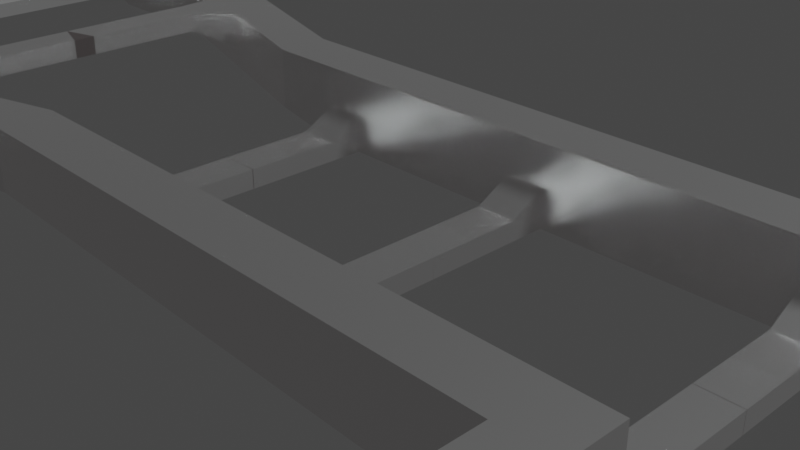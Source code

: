 # Source: Chasis.blend  (saved by Blender 2.83.19; exported with 4.5.12 LTS)
import bpy
from mathutils import Matrix  # noqa: F401  (used for matrix-valued properties, if any)

bpy.ops.wm.read_factory_settings(use_empty=True)
scene = bpy.context.scene
scene.name = 'Scene'

# ---- collections
col_collection = bpy.data.collections.new('Collection'); scene.collection.children.link(col_collection)

# ---- materials (node trees are filled in below, after node groups)
mat_material_001 = bpy.data.materials.new('Material.001')
mat_material_001.use_transparent_shadow = False

# ---- material node trees
mat_material_001.use_nodes = True; mat_material_001.node_tree.nodes.clear()
_N = mat_material_001.node_tree.nodes; _L = mat_material_001.node_tree.links
n0 = _N.new('ShaderNodeOutputMaterial'); n0.name = 'Material Output'; n0.location = (300, 0)
n1 = _N.new('ShaderNodeBsdfPrincipled'); n1.name = 'Iron'; n1.location = (0, 0)
n1.inputs[0].default_value = (0.552, 0.571, 0.571, 1.0)
n1.inputs[1].default_value = 1.0
n1.inputs[2].default_value = 0.1
n1.inputs[3].default_value = 1.45
n1.inputs[27].default_value = (0.01739, 0.01519, 0.01519, 1.0)
n1.inputs[28].default_value = 1.0
_L.new(n1.outputs[0], n0.inputs[0])
n0.is_active_output = True

# ---- world
world_world = bpy.data.worlds.new('World'); scene.world = world_world
world_world.use_nodes = True; world_world.node_tree.nodes.clear()
_N = world_world.node_tree.nodes; _L = world_world.node_tree.links
n0 = _N.new('ShaderNodeOutputWorld'); n0.name = 'World Output'; n0.location = (300, 300)
n1 = _N.new('ShaderNodeBackground'); n1.name = 'Background'; n1.location = (10, 300)
n1.inputs[0].default_value = (0.05088, 0.05088, 0.05088, 1.0)
_L.new(n1.outputs[0], n0.inputs[0])
n0.is_active_output = True
world_world.color = (0.05088, 0.05088, 0.05088)
world_world.use_sun_shadow = False
world_world.sun_shadow_jitter_overblur = 0.0

# ---- cameras
cam_camera = bpy.data.cameras.new('Camera')
cam_camera.clip_end = 100.0
cam_camera.ortho_scale = 7.314

# ---- lights
light_light = bpy.data.lights.new('Light', 'SUN')
light_light.transmission_factor = 0.0
light_light.angle = 0.1993
light_light.energy = 1000.0
light_light.shadow_soft_size = 0.1
light_light.shadow_cascade_max_distance = 1000.0

# ---- meshes
me_cube_001 = bpy.data.meshes.new('Cube.001')
me_cube_001.from_pydata([(-1.0, -1.0, -0.6155), (-1.0, -1.0, 1.0), (-1.0, 1.0, -0.6155), (-1.0, 1.0, 1.0), (1.0, -1.0, -1.0), (1.0, -1.0, 1.0), (1.0, 1.0, -1.0), (1.0, 1.0, 1.0), (0.0, -1.0, -1.0), (0.0, -1.0, 1.0), (-1.0, -1.0, 0.0), (1.0, -1.0, 0.0), (0.0, -1.0, 0.0), (-0.5, -1.0, -1.0), (-0.5, -1.0, 0.0), (0.5, -1.0, -1.0), (0.5, -1.0, 0.0), (0.75, -1.0, -1.0), (-0.25, -1.0, -1.0), (0.25, -1.0, 0.0), (-0.75, -1.0, 0.0), (-0.75, -1.0, -1.0), (-0.25, -1.0, 0.0), (0.25, -1.0, -1.0), (0.75, -1.0, 0.0), (-0.625, -1.0, -1.0), (-0.625, -1.0, 0.0), (0.875, -1.0, -1.0), (0.875, -1.0, 0.0), (0.125, -1.0, 0.0), (0.125, -1.0, -1.0), (0.0, -5.723, -1.0), (0.125, -5.723, -1.0), (0.0, -1.0, -0.5), (0.125, -1.0, -0.5), (0.0, -5.712, -1.0), (0.125, -5.712, -1.0), (0.0, -5.712, -0.5), (0.125, -5.712, -0.5), (0.875, -1.0, -0.5), (1.0, -1.0, -0.5), (0.0, -2.312, -0.5), (0.125, -2.312, -0.5), (0.0, -2.312, -0.5), (0.0, -1.0, 0.0), (0.125, -1.0, 0.0), (0.125, -2.312, -0.5), (1.0, -5.722, -0.5), (1.0, -5.722, -1.0), (0.875, -5.722, -1.0), (0.875, -5.722, -0.5), (1.0, -1.0, 0.0), (0.875, -1.0, 0.0), (0.875, -1.0, -0.5), (1.0, -1.0, -0.5), (-0.625, -1.0, -0.5), (-0.75, -1.0, -0.5), (0.875, -2.263, -0.5), (1.0, -2.263, -0.5), (1.0, -2.263, -0.5), (1.0, -1.0, 0.0), (0.875, -1.0, 0.0), (0.875, -2.263, -0.5), (-0.75, -5.728, -0.5), (-0.75, -5.728, -1.0), (-0.625, -5.728, -1.0), (-0.625, -5.728, -0.5), (0.8394, 1.0, 1.0), (0.8394, 1.0, -1.0), (-0.625, -2.288, -0.5), (-0.75, -2.288, -0.5), (-0.75, -1.0, 0.0), (-0.75, -2.288, -0.5), (-0.625, -2.288, -0.5), (-0.625, -1.0, 0.0), (0.8394, 3.628, 1.0), (1.0, 3.628, 1.0), (1.0, 3.628, -0.4411), (0.8394, 3.628, -0.6534), (0.8394, 5.262, 1.0), (1.0, 5.262, 1.0), (1.0, 5.262, -0.4243), (0.8394, 5.262, -0.397), (-1.923, 4.235, -0.6155), (-1.923, 2.235, -0.6155), (-1.923, 2.235, 2.384e-07), (-1.923, 2.235, 1.0), (-1.923, 4.235, 1.0), (-1.461, 0.6176, 1.0), (-1.461, 0.6176, 1.192e-07), (-1.692, 1.426, 1.0), (-1.692, 1.426, 1.788e-07), (-1.461, 0.6176, 0.5), (-1.692, 1.426, 0.5), (-1.619, -0.5578, 1.0), (-1.619, -0.5578, 0.5), (-1.677, -0.3556, 1.0), (-1.677, -0.3556, 0.5), (-1.561, -0.76, 1.0), (-1.561, -0.76, 0.5), (-1.0, 1.0, 1.0), (-1.923, 4.235, 1.0), (-1.619, -0.5578, 1.0), (-1.619, -0.5578, 0.5), (-1.677, -0.3556, 1.0), (-1.677, -0.3556, 0.5), (-1.561, -0.76, 1.0), (-1.561, -0.76, 0.5), (-1.619, -5.928, 1.0), (-1.619, -5.928, 0.5), (-1.677, -5.725, 1.0), (-1.677, -5.725, 0.5), (-1.561, -6.13, 1.0), (-1.561, -6.13, 0.5), (-1.561, -0.76, 1.0), (-1.461, 0.6176, 1.0), (-1.692, 1.426, 1.0), (-1.677, -0.3556, 1.0), (-1.461, 0.6176, 0.5), (-1.561, -0.76, 0.5), (-1.677, -0.3556, 0.5), (-1.692, 1.426, 0.5), (-1.923, 4.235, -0.6155), (-1.923, 2.235, -0.6155), (-1.923, 2.235, 2.384e-07), (-1.923, 2.235, 1.0), (-1.923, 4.235, 1.0), (-2.08, 4.013, -0.6277), (-2.08, 2.458, -0.6277), (-1.923, 2.235, 2.384e-07), (-2.08, 2.458, 0.9275), (-2.08, 4.013, 0.9275), (-2.504, 4.013, -0.6277), (-2.504, 2.458, -0.6277), (-3.703, 2.506, -0.6519), (-2.504, 2.458, 0.9275), (-2.504, 4.013, 0.9275), (-2.821, 4.013, 0.4205), (-2.821, 2.458, 0.4205), (-3.703, 3.965, 0.8071), (-2.821, 2.458, 1.976), (-2.821, 4.013, 1.976), (-3.111, 4.013, 0.4205), (-3.111, 2.458, 0.4205), (-3.703, 2.506, 0.8071), (-3.111, 2.458, 1.976), (-3.111, 4.013, 1.976), (-3.583, 3.965, -0.6519), (-3.583, 2.506, -0.6519), (-3.703, 3.965, -0.6519), (-3.583, 2.506, 0.8071), (-3.583, 3.965, 0.8071), (-3.703, -5.738, -0.6519), (-3.703, -5.738, 0.8071), (-3.583, -5.738, -0.6519), (-3.583, -5.738, 0.8071), (-2.663, 2.458, -0.1036), (-2.663, 4.013, -0.1036), (-2.821, 3.235, 0.4205), (-2.663, 3.235, -0.1036), (-2.819, 2.551, -0.03136), (-2.819, 1.774, -0.03136), (-2.661, 1.774, -0.5555), (-2.661, 2.551, -0.5555), (-2.821, -5.725, 0.4205), (-2.663, -5.725, -0.1036), (-2.819, -6.409, -0.03136), (-2.661, -6.409, -0.5555), (1.376, 3.628, 1.0), (1.376, 3.628, -0.4411), (1.376, 5.262, 1.0), (1.376, 5.262, -0.4243), (1.418, 3.628, 1.064), (1.418, 3.628, -0.3767), (1.418, 5.262, 1.064), (1.418, 5.262, -0.36), (1.447, 3.628, 1.217), (1.447, 3.628, -0.2241), (1.447, 5.262, 1.217), (1.447, 5.262, -0.2074), (1.721, 3.628, 2.943), (1.721, 3.628, 1.502), (1.721, 5.262, 2.943), (1.721, 5.262, 1.519), (1.746, 3.628, 3.01), (1.746, 3.628, 1.569), (1.746, 5.262, 3.01), (1.746, 5.262, 1.586), (1.885, 3.628, 3.01), (1.885, 3.628, 1.569), (1.885, 5.262, 3.01), (1.885, 5.262, 1.586), (1.906, 3.628, 2.927), (1.906, 3.628, 1.486), (1.906, 5.262, 2.927), (1.906, 5.262, 1.502), (2.167, 3.628, 1.52), (2.167, 3.628, 0.07927), (2.167, 5.262, 1.52), (2.167, 5.262, 0.09603), (2.885, 3.628, 1.52), (2.885, 3.628, 0.07927), (2.885, 5.262, 1.52), (2.885, 5.262, 0.09603), (2.989, 3.628, 1.52), (2.989, 3.628, 0.07927), (2.989, 5.262, 1.52), (2.989, 5.262, 0.09603), (2.885, -5.797, 1.52), (2.885, -5.797, 0.07927), (2.989, -5.797, 1.52), (2.989, -5.797, 0.07927)], [(124, 129)], [(3, 2, 83, 87), (67, 7, 76, 75), (6, 7, 5, 11, 40, 4), (12, 9, 1, 10, 20, 26, 14, 22), (2, 68, 6, 4, 27, 17, 15, 23, 30, 8, 18, 13, 25, 21, 0), (7, 67, 3, 1, 9, 5), (11, 5, 9, 12, 29, 19, 16, 24, 28), (34, 29, 12, 33), (21, 56, 20, 10, 0), (18, 22, 14, 13), (17, 24, 16, 15), (27, 39, 28, 24, 17), (8, 33, 12, 22, 18), (55, 26, 20, 56), (15, 16, 19, 23), (13, 14, 26, 55, 25), (40, 11, 28, 39), (23, 19, 29, 34, 30), (8, 30, 32, 31), (30, 34, 33, 8), (33, 34, 38, 37), (34, 30, 36, 38), (8, 33, 37, 35), (27, 4, 48, 49), (29, 12, 44, 45), (29, 34, 42, 46, 45), (33, 12, 44, 43, 41), (45, 44, 43, 46), (46, 43, 41, 42), (48, 47, 50, 49), (39, 27, 49, 50), (4, 40, 47, 48), (40, 39, 50, 47), (11, 40, 54, 51), (39, 28, 52, 53), (28, 11, 51, 52), (52, 51, 60, 61), (56, 21, 64, 63), (53, 52, 61, 62, 57), (51, 54, 58, 59, 60), (59, 62, 61, 60), (59, 58, 57, 62), (65, 66, 63, 64), (55, 56, 63, 66), (25, 55, 66, 65), (21, 25, 65, 64), (26, 55, 69, 73, 74), (2, 3, 67, 68), (20, 56, 70, 72, 71), (20, 26, 74, 71), (73, 72, 71, 74), (72, 73, 69, 70), (77, 78, 82, 81), (7, 6, 77, 76), (6, 68, 78, 77), (68, 67, 75, 78), (82, 79, 80, 81), (77, 81, 171, 169), (78, 75, 79, 82), (75, 76, 80, 79), (84, 85, 124, 123), (91, 93, 90, 86, 85), (0, 10, 89, 91, 85, 84), (1, 3, 87, 86, 90, 88), (2, 0, 84, 83), (10, 1, 88, 92, 89), (89, 92, 93, 91), (90, 93, 121, 116), (88, 90, 116, 117, 96, 94, 98, 114, 115), (93, 92, 118, 119, 99, 95, 97, 120, 121), (97, 96, 117, 120), (99, 98, 94, 95), (92, 88, 115, 118), (95, 94, 96, 97), (95, 97, 105, 103), (98, 94, 102, 106), (99, 98, 106, 107), (94, 96, 104, 102), (87, 3, 100, 101), (99, 95, 103, 107), (97, 96, 104, 105), (105, 104, 110, 111), (103, 105, 111, 109), (107, 103, 109, 113), (107, 106, 112, 113), (102, 104, 110, 108), (106, 102, 108, 112), (114, 119, 118, 115), (116, 121, 120, 117), (119, 114, 98, 99), (89, 91, 103, 107), (118, 89, 119, 107), (89, 91, 105, 103), (121, 91, 120, 105), (149, 134, 144, 139), (86, 87, 126, 125), (83, 84, 123, 122), (87, 83, 122, 126), (85, 86, 125, 124), (131, 127, 132, 136), (125, 126, 131, 130), (122, 123, 128, 127), (126, 122, 127, 131), (124, 125, 130, 128, 123), (138, 156, 133, 135, 140), (130, 135, 133, 128), (144, 134, 152, 153), (130, 131, 136, 135), (127, 128, 133, 132), (141, 137, 142, 146), (135, 136, 141, 140), (158, 137, 160), (136, 132, 157, 137, 141), (148, 150, 155, 154), (151, 147, 149, 139), (138, 140, 145, 143), (150, 151, 139, 144), (140, 141, 146, 145), (137, 158, 138, 143, 142), (147, 148, 134, 149), (145, 146, 151, 150), (142, 143, 148, 147), (146, 142, 147, 151), (145, 150, 148, 143), (134, 148, 154, 152), (150, 144, 153, 155), (132, 133, 156, 159, 157), (137, 157, 163, 160), (163, 162, 161, 160), (159, 156, 162, 163), (162, 156, 165, 167), (138, 158, 160, 161), (157, 159, 163), (165, 164, 166, 167), (138, 161, 166, 164), (156, 138, 164, 165), (161, 162, 167, 166), (169, 171, 175, 173), (81, 80, 170, 171), (80, 76, 168, 170), (76, 77, 169, 168), (174, 172, 176, 178), (168, 169, 173, 172), (170, 168, 172, 174), (171, 170, 174, 175), (177, 179, 183, 181), (175, 174, 178, 179), (173, 175, 179, 177), (172, 173, 177, 176), (181, 183, 187, 185), (176, 177, 181, 180), (178, 176, 180, 182), (179, 178, 182, 183), (186, 184, 188, 190), (180, 181, 185, 184), (182, 180, 184, 186), (183, 182, 186, 187), (189, 191, 195, 193), (187, 186, 190, 191), (185, 187, 191, 189), (184, 185, 189, 188), (192, 193, 197, 196), (188, 189, 193, 192), (190, 188, 192, 194), (191, 190, 194, 195), (198, 196, 200, 202), (194, 192, 196, 198), (195, 194, 198, 199), (193, 195, 199, 197), (201, 203, 207, 205), (199, 198, 202, 203), (197, 199, 203, 201), (196, 197, 201, 200), (204, 205, 207, 206), (201, 205, 211, 209), (202, 200, 204, 206), (203, 202, 206, 207), (208, 209, 211, 210), (200, 201, 209, 208), (204, 200, 208, 210), (205, 204, 210, 211)])
_uv = me_cube_001.uv_layers.new(name='UVMap')
_uv.uv.foreach_set('vector', [0.625, 0.25, 0.375, 0.25, 0.375, 0.25, 0.625, 0.25, 0.75, 0.5, 0.625, 0.5, 0.625, 0.5, 0.75, 0.5, 0.375, 0.5, 0.625, 0.5, 0.625, 0.75, 0.5, 0.75, 0.4375, 0.75, 0.375, 0.75, 0.5, 0.875, 0.625, 0.875, 0.625, 1.0, 0.5, 1.0, 0.5, 0.9688, 0.5, 0.9531, 0.5, 0.9375, 0.5, 0.9062, 0.125, 0.5, 0.25, 0.5, 0.375, 0.5, 0.375, 0.75, 0.3594, 0.75, 0.3438, 0.75, 0.3125, 0.75, 0.2812, 0.75, 0.2656, 0.75, 0.25, 0.75, 0.2188, 0.75, 0.1875, 0.75, 0.1719, 0.75, 0.1562, 0.75, 0.125, 0.75, 0.625, 0.5, 0.75, 0.5, 0.875, 0.5, 0.875, 0.75, 0.75, 0.75, 0.625, 0.75, 0.5, 0.75, 0.625, 0.75, 0.625, 0.875, 0.5, 0.875, 0.5, 0.8594, 0.5, 0.8438, 0.5, 0.8125, 0.5, 0.7812, 0.5, 0.7656, 0.4375, 0.8594, 0.5, 0.8594, 0.5, 0.875, 0.4375, 0.875, 0.375, 0.9688, 0.4375, 0.9688, 0.5, 0.9688, 0.5, 1.0, 0.375, 1.0, 0.375, 0.9062, 0.5, 0.9062, 0.5, 0.9375, 0.375, 0.9375, 0.375, 0.7812, 0.5, 0.7812, 0.5, 0.8125, 0.375, 0.8125, 0.375, 0.7656, 0.4375, 0.7656, 0.5, 0.7656, 0.5, 0.7812, 0.375, 0.7812, 0.375, 0.875, 0.4375, 0.875, 0.5, 0.875, 0.5, 0.9062, 0.375, 0.9062, 0.4375, 0.9531, 0.5, 0.9531, 0.5, 0.9688, 0.4375, 0.9688, 0.375, 0.8125, 0.5, 0.8125, 0.5, 0.8438, 0.375, 0.8438, 0.375, 0.9375, 0.5, 0.9375, 0.5, 0.9531, 0.4375, 0.9531, 0.375, 0.9531, 0.4375, 0.75, 0.5, 0.75, 0.5, 0.7656, 0.4375, 0.7656, 0.375, 0.8438, 0.5, 0.8438, 0.5, 0.8594, 0.4375, 0.8594, 0.375, 0.8594, 0.375, 0.875, 0.375, 0.8594, 0.375, 0.8594, 0.375, 0.875, 0.375, 0.8594, 0.4375, 0.8594, 0.4375, 0.875, 0.375, 0.875, 0.4375, 0.875, 0.4375, 0.8594, 0.4375, 0.8594, 0.4375, 0.875, 0.4375, 0.8594, 0.375, 0.8594, 0.375, 0.8594, 0.4375, 0.8594, 0.375, 0.875, 0.4375, 0.875, 0.4375, 0.875, 0.375, 0.875, 0.3594, 0.75, 0.375, 0.75, 0.375, 0.75, 0.3594, 0.75, 0.5, 0.8594, 0.5, 0.875, 0.5, 0.875, 0.5, 0.8594, 0.5, 0.8594, 0.4375, 0.8594, 0.4375, 0.8594, 0.4375, 0.8594, 0.5, 0.8594, 0.4375, 0.875, 0.5, 0.875, 0.5, 0.875, 0.4375, 0.875, 0.4375, 0.875, 0.5, 0.8594, 0.5, 0.875, 0.4375, 0.875, 0.4375, 0.8594, 0.4375, 0.8594, 0.4375, 0.875, 0.4375, 0.875, 0.4375, 0.8594, 0.375, 0.75, 0.4375, 0.75, 0.4375, 0.7656, 0.375, 0.7656, 0.4375, 0.7656, 0.375, 0.7656, 0.375, 0.7656, 0.4375, 0.7656, 0.375, 0.75, 0.4375, 0.75, 0.4375, 0.75, 0.375, 0.75, 0.4375, 0.75, 0.4375, 0.7656, 0.4375, 0.7656, 0.4375, 0.75, 0.5, 0.75, 0.4375, 0.75, 0.4375, 0.75, 0.5, 0.75, 0.4375, 0.7656, 0.5, 0.7656, 0.5, 0.7656, 0.4375, 0.7656, 0.5, 0.7656, 0.5, 0.75, 0.5, 0.75, 0.5, 0.7656, 0.5, 0.7656, 0.5, 0.75, 0.5, 0.75, 0.5, 0.7656, 0.4375, 0.9688, 0.375, 0.9688, 0.375, 0.9688, 0.4375, 0.9688, 0.4375, 0.7656, 0.5, 0.7656, 0.5, 0.7656, 0.4375, 0.7656, 0.4375, 0.7656, 0.5, 0.75, 0.4375, 0.75, 0.4375, 0.75, 0.4375, 0.75, 0.5, 0.75, 0.4375, 0.75, 0.4375, 0.7656, 0.5, 0.7656, 0.5, 0.75, 0.4375, 0.75, 0.4375, 0.75, 0.4375, 0.7656, 0.4375, 0.7656, 0.375, 0.9531, 0.4375, 0.9531, 0.4375, 0.9688, 0.375, 0.9688, 0.4375, 0.9531, 0.4375, 0.9688, 0.4375, 0.9688, 0.4375, 0.9531, 0.375, 0.9531, 0.4375, 0.9531, 0.4375, 0.9531, 0.375, 0.9531, 0.1562, 0.75, 0.1719, 0.75, 0.1719, 0.75, 0.1562, 0.75, 0.5, 0.9531, 0.4375, 0.9531, 0.4375, 0.9531, 0.4375, 0.9531, 0.5, 0.9531, 0.375, 0.25, 0.625, 0.25, 0.625, 0.375, 0.375, 0.375, 0.5, 0.9688, 0.4375, 0.9688, 0.4375, 0.9688, 0.4375, 0.9688, 0.5, 0.9688, 0.5, 0.9688, 0.5, 0.9531, 0.5, 0.9531, 0.5, 0.9688, 0.4375, 0.9531, 0.4375, 0.9688, 0.5, 0.9688, 0.5, 0.9531, 0.4375, 0.9688, 0.4375, 0.9531, 0.4375, 0.9531, 0.4375, 0.9688, 0.375, 0.5, 0.25, 0.5, 0.25, 0.5, 0.375, 0.5, 0.625, 0.5, 0.375, 0.5, 0.375, 0.5, 0.625, 0.5, 0.375, 0.5, 0.25, 0.5, 0.25, 0.5, 0.375, 0.5, 0.375, 0.375, 0.625, 0.375, 0.625, 0.375, 0.375, 0.375, 0.375, 0.375, 0.625, 0.375, 0.625, 0.5, 0.375, 0.5, 0.375, 0.5, 0.375, 0.5, 0.375, 0.5, 0.375, 0.5, 0.375, 0.375, 0.625, 0.375, 0.625, 0.375, 0.375, 0.375, 0.75, 0.5, 0.625, 0.5, 0.625, 0.5, 0.75, 0.5, 0.375, 1.0, 0.5, 1.0, 0.5, 1.0, 0.375, 1.0, 0.5, 1.0, 0.5625, 1.0, 0.625, 1.0, 0.625, 1.0, 0.5, 1.0, 0.375, 1.0, 0.5, 1.0, 0.5, 1.0, 0.5, 1.0, 0.5, 1.0, 0.375, 1.0, 0.875, 0.75, 0.875, 0.5, 0.875, 0.5, 0.875, 0.75, 0.875, 0.75, 0.875, 0.75, 0.125, 0.5, 0.125, 0.75, 0.125, 0.75, 0.125, 0.5, 0.5, 1.0, 0.625, 1.0, 0.625, 1.0, 0.5625, 1.0, 0.5, 1.0, 0.5, 1.0, 0.5625, 1.0, 0.5625, 1.0, 0.5, 1.0, 0.625, 1.0, 0.5625, 1.0, 0.5625, 1.0, 0.625, 1.0, 0.875, 0.75, 0.875, 0.75, 0.875, 0.75, 0.875, 0.75, 0.875, 0.75, 0.875, 0.75, 0.875, 0.75, 0.875, 0.75, 0.875, 0.75, 0.5625, 1.0, 0.5625, 1.0, 0.5625, 1.0, 0.5625, 1.0, 0.5625, 1.0, 0.5625, 1.0, 0.5625, 1.0, 0.5625, 1.0, 0.5625, 1.0, 0.5625, 1.0, 0.625, 1.0, 0.625, 1.0, 0.5625, 1.0, 0.5625, 1.0, 0.625, 1.0, 0.625, 1.0, 0.5625, 1.0, 0.5625, 1.0, 0.625, 1.0, 0.625, 1.0, 0.5625, 1.0, 0.5625, 1.0, 0.625, 1.0, 0.625, 1.0, 0.5625, 1.0, 0.5625, 1.0, 0.5625, 1.0, 0.5625, 1.0, 0.5625, 1.0, 0.625, 1.0, 0.625, 1.0, 0.625, 1.0, 0.625, 1.0, 0.5625, 1.0, 0.625, 1.0, 0.625, 1.0, 0.5625, 1.0, 0.625, 1.0, 0.625, 1.0, 0.625, 1.0, 0.625, 1.0, 0.625, 0.25, 0.625, 0.25, 0.625, 0.25, 0.625, 0.25, 0.5625, 1.0, 0.5625, 1.0, 0.5625, 1.0, 0.5625, 1.0, 0.5625, 1.0, 0.625, 1.0, 0.625, 1.0, 0.5625, 1.0, 0.5625, 1.0, 0.625, 1.0, 0.625, 1.0, 0.5625, 1.0, 0.5625, 1.0, 0.5625, 1.0, 0.5625, 1.0, 0.5625, 1.0, 0.5625, 1.0, 0.5625, 1.0, 0.5625, 1.0, 0.5625, 1.0, 0.5625, 1.0, 0.625, 1.0, 0.625, 1.0, 0.5625, 1.0, 0.625, 1.0, 0.625, 1.0, 0.625, 1.0, 0.625, 1.0, 0.625, 1.0, 0.625, 1.0, 0.625, 1.0, 0.625, 1.0, 0.625, 1.0, 0.5625, 1.0, 0.5625, 1.0, 0.625, 1.0, 0.625, 1.0, 0.5625, 1.0, 0.5625, 1.0, 0.625, 1.0, 0.5625, 1.0, 0.625, 1.0, 0.625, 1.0, 0.5625, 1.0, 0.5, 1.0, 0.5, 1.0, 0.5625, 1.0, 0.5625, 1.0, 0.0, 0.0, 0.0, 0.0, 0.0, 0.0, 0.0, 0.0, 0.5, 1.0, 0.5, 1.0, 0.5625, 1.0, 0.5625, 1.0, 0.0, 0.0, 0.0, 0.0, 0.0, 0.0, 0.0, 0.0, 0.125, 0.5, 0.125, 0.75, 0.875, 0.75, 0.875, 0.5, 0.875, 0.75, 0.875, 0.5, 0.875, 0.5, 0.875, 0.75, 0.125, 0.5, 0.125, 0.75, 0.125, 0.75, 0.125, 0.5, 0.625, 0.25, 0.375, 0.25, 0.375, 0.25, 0.625, 0.25, 0.5, 1.0, 0.625, 1.0, 0.625, 1.0, 0.5, 1.0, 0.625, 0.25, 0.375, 0.25, 0.375, 0.25, 0.625, 0.25, 0.875, 0.75, 0.875, 0.5, 0.875, 0.5, 0.875, 0.75, 0.125, 0.5, 0.125, 0.75, 0.125, 0.75, 0.125, 0.5, 0.625, 0.25, 0.375, 0.25, 0.375, 0.25, 0.625, 0.25, 0.5, 1.0, 0.875, 0.75, 0.875, 0.75, 0.125, 0.75, 0.375, 1.0, 0.125, 0.75, 0.125, 0.75, 0.125, 0.75, 0.875, 0.75, 0.875, 0.75, 0.875, 0.75, 0.875, 0.75, 0.125, 0.75, 0.125, 0.75, 0.875, 0.75, 0.125, 0.75, 0.125, 0.75, 0.875, 0.75, 0.875, 0.75, 0.875, 0.5, 0.875, 0.5, 0.875, 0.75, 0.125, 0.5, 0.125, 0.75, 0.125, 0.75, 0.125, 0.5, 0.625, 0.25, 0.375, 0.25, 0.375, 0.25, 0.625, 0.25, 0.875, 0.75, 0.875, 0.5, 0.875, 0.5, 0.875, 0.75, 0.125, 0.625, 0.375, 0.25, 0.125, 0.625, 0.625, 0.25, 0.375, 0.25, 0.375, 0.25, 0.375, 0.25, 0.625, 0.25, 0.125, 0.75, 0.875, 0.75, 0.875, 0.75, 0.125, 0.75, 0.625, 0.25, 0.375, 0.25, 0.375, 0.25, 0.625, 0.25, 0.125, 0.75, 0.875, 0.75, 0.875, 0.75, 0.125, 0.75, 0.875, 0.75, 0.875, 0.5, 0.875, 0.5, 0.875, 0.75, 0.875, 0.75, 0.875, 0.5, 0.875, 0.5, 0.875, 0.75, 0.125, 0.5, 0.125, 0.625, 0.125, 0.75, 0.125, 0.75, 0.125, 0.5, 0.125, 0.5, 0.125, 0.75, 0.125, 0.75, 0.125, 0.5, 0.875, 0.75, 0.875, 0.5, 0.875, 0.5, 0.875, 0.75, 0.125, 0.5, 0.125, 0.75, 0.125, 0.75, 0.125, 0.5, 0.625, 0.25, 0.375, 0.25, 0.375, 0.25, 0.625, 0.25, 0.875, 0.75, 0.875, 0.75, 0.125, 0.75, 0.125, 0.75, 0.125, 0.75, 0.125, 0.75, 0.125, 0.75, 0.125, 0.75, 0.875, 0.75, 0.875, 0.75, 0.875, 0.75, 0.875, 0.75, 0.125, 0.5, 0.125, 0.75, 0.125, 0.75, 0.125, 0.625, 0.125, 0.5, 0.375, 0.25, 0.375, 0.25, 0.125, 0.625, 0.125, 0.625, 0.125, 0.625, 0.125, 0.75, 0.125, 0.75, 0.125, 0.625, 0.125, 0.625, 0.125, 0.75, 0.125, 0.75, 0.125, 0.625, 0.125, 0.75, 0.125, 0.75, 0.125, 0.75, 0.125, 0.75, 0.125, 0.75, 0.125, 0.625, 0.125, 0.625, 0.125, 0.75, 0.375, 0.25, 0.125, 0.625, 0.125, 0.625, 0.125, 0.75, 0.125, 0.75, 0.125, 0.75, 0.125, 0.75, 0.125, 0.75, 0.125, 0.75, 0.125, 0.75, 0.125, 0.75, 0.125, 0.75, 0.125, 0.75, 0.125, 0.75, 0.125, 0.75, 0.125, 0.75, 0.125, 0.75, 0.125, 0.75, 0.125, 0.75, 0.375, 0.5, 0.375, 0.5, 0.375, 0.5, 0.375, 0.5, 0.375, 0.5, 0.625, 0.5, 0.625, 0.5, 0.375, 0.5, 0.625, 0.5, 0.625, 0.5, 0.625, 0.5, 0.625, 0.5, 0.625, 0.5, 0.375, 0.5, 0.375, 0.5, 0.625, 0.5, 0.625, 0.5, 0.625, 0.5, 0.625, 0.5, 0.625, 0.5, 0.625, 0.5, 0.375, 0.5, 0.375, 0.5, 0.625, 0.5, 0.625, 0.5, 0.625, 0.5, 0.625, 0.5, 0.625, 0.5, 0.375, 0.5, 0.625, 0.5, 0.625, 0.5, 0.375, 0.5, 0.375, 0.5, 0.375, 0.5, 0.375, 0.5, 0.375, 0.5, 0.375, 0.5, 0.625, 0.5, 0.625, 0.5, 0.375, 0.5, 0.375, 0.5, 0.375, 0.5, 0.375, 0.5, 0.375, 0.5, 0.625, 0.5, 0.375, 0.5, 0.375, 0.5, 0.625, 0.5, 0.375, 0.5, 0.375, 0.5, 0.375, 0.5, 0.375, 0.5, 0.625, 0.5, 0.375, 0.5, 0.375, 0.5, 0.625, 0.5, 0.625, 0.5, 0.625, 0.5, 0.625, 0.5, 0.625, 0.5, 0.375, 0.5, 0.625, 0.5, 0.625, 0.5, 0.375, 0.5, 0.625, 0.5, 0.625, 0.5, 0.625, 0.5, 0.625, 0.5, 0.625, 0.5, 0.375, 0.5, 0.375, 0.5, 0.625, 0.5, 0.625, 0.5, 0.625, 0.5, 0.625, 0.5, 0.625, 0.5, 0.375, 0.5, 0.625, 0.5, 0.625, 0.5, 0.375, 0.5, 0.375, 0.5, 0.375, 0.5, 0.375, 0.5, 0.375, 0.5, 0.375, 0.5, 0.625, 0.5, 0.625, 0.5, 0.375, 0.5, 0.375, 0.5, 0.375, 0.5, 0.375, 0.5, 0.375, 0.5, 0.625, 0.5, 0.375, 0.5, 0.375, 0.5, 0.625, 0.5, 0.625, 0.5, 0.375, 0.5, 0.375, 0.5, 0.625, 0.5, 0.625, 0.5, 0.375, 0.5, 0.375, 0.5, 0.625, 0.5, 0.625, 0.5, 0.625, 0.5, 0.625, 0.5, 0.625, 0.5, 0.375, 0.5, 0.625, 0.5, 0.625, 0.5, 0.375, 0.5, 0.625, 0.5, 0.625, 0.5, 0.625, 0.5, 0.625, 0.5, 0.625, 0.5, 0.625, 0.5, 0.625, 0.5, 0.625, 0.5, 0.375, 0.5, 0.625, 0.5, 0.625, 0.5, 0.375, 0.5, 0.375, 0.5, 0.375, 0.5, 0.375, 0.5, 0.375, 0.5, 0.375, 0.5, 0.375, 0.5, 0.375, 0.5, 0.375, 0.5, 0.375, 0.5, 0.625, 0.5, 0.625, 0.5, 0.375, 0.5, 0.375, 0.5, 0.375, 0.5, 0.375, 0.5, 0.375, 0.5, 0.625, 0.5, 0.375, 0.5, 0.375, 0.5, 0.625, 0.5, 0.625, 0.5, 0.375, 0.5, 0.375, 0.5, 0.625, 0.5, 0.375, 0.5, 0.375, 0.5, 0.375, 0.5, 0.375, 0.5, 0.625, 0.5, 0.625, 0.5, 0.625, 0.5, 0.625, 0.5, 0.375, 0.5, 0.625, 0.5, 0.625, 0.5, 0.375, 0.5, 0.625, 0.5, 0.375, 0.5, 0.375, 0.5, 0.625, 0.5, 0.625, 0.5, 0.375, 0.5, 0.375, 0.5, 0.625, 0.5, 0.625, 0.5, 0.625, 0.5, 0.625, 0.5, 0.625, 0.5, 0.375, 0.5, 0.625, 0.5, 0.625, 0.5, 0.375, 0.5])
me_cube_001.materials.append(mat_material_001)
me_cube_001.use_remesh_fix_poles = True
me_cube_001.use_remesh_preserve_attributes = False
me_cube_001.use_mirror_vertex_groups = False
me_cube_001.update()

# ---- objects
ob_light = bpy.data.objects.new('Light', light_light)
ob_camera = bpy.data.objects.new('Camera', cam_camera)
ob_cube = bpy.data.objects.new('Cube', me_cube_001)
ob_empty = bpy.data.objects.new('Empty', None)

# ---- transforms, parenting, visibility, modifiers, constraints
ob_light.location = (4.076, 1.005, 5.904)
ob_light.rotation_euler = (0.6503, 0.05522, 1.866)
ob_light.lock_rotations_4d = False
ob_light.empty_display_type = 'ARROWS'
ob_light.color = (0.0, 0.0, 0.0, 0.0)
ob_light.lineart.crease_threshold = 0.0
ob_camera.location = (7.359, -6.926, 4.958)
ob_camera.rotation_euler = (1.109, 0.0, 0.8149)
ob_camera.lock_rotations_4d = False
ob_camera.empty_display_type = 'ARROWS'
ob_camera.color = (0.0, 0.0, 0.0, 0.0)
ob_camera.display_type = 'WIRE'
ob_camera.lineart.crease_threshold = 0.0
ob_cube.location = (0.0, 2.0, 0.0)
ob_cube.scale = (4.0, 0.35, 0.5)
ob_cube.lineart.crease_threshold = 0.0
_m = ob_cube.modifiers.new('Mirror', 'MIRROR')
_m.use_axis = (False, True, False)
_m.mirror_object = ob_empty
ob_empty.location = (0.0, 0.0, 0.0)
ob_empty.lineart.crease_threshold = 0.0

# ---- collection membership
col_collection.objects.link(ob_light)
col_collection.objects.link(ob_camera)
col_collection.objects.link(ob_cube)
col_collection.objects.link(ob_empty)

# ---- scene / render settings (as saved in the file)
scene.camera = ob_camera
scene.frame_start = 1; scene.frame_end = 250; scene.frame_set(0)
scene.render.engine = 'BLENDER_EEVEE_NEXT'
scene.cycles.use_denoising = False
scene.cycles.samples = 128
scene.cycles.sampling_pattern = 'TABULATED_SOBOL'
scene.cycles.use_adaptive_sampling = False
scene.cycles.use_light_tree = False
scene.view_settings.view_transform = 'Filmic'
bpy.context.view_layer.update()
